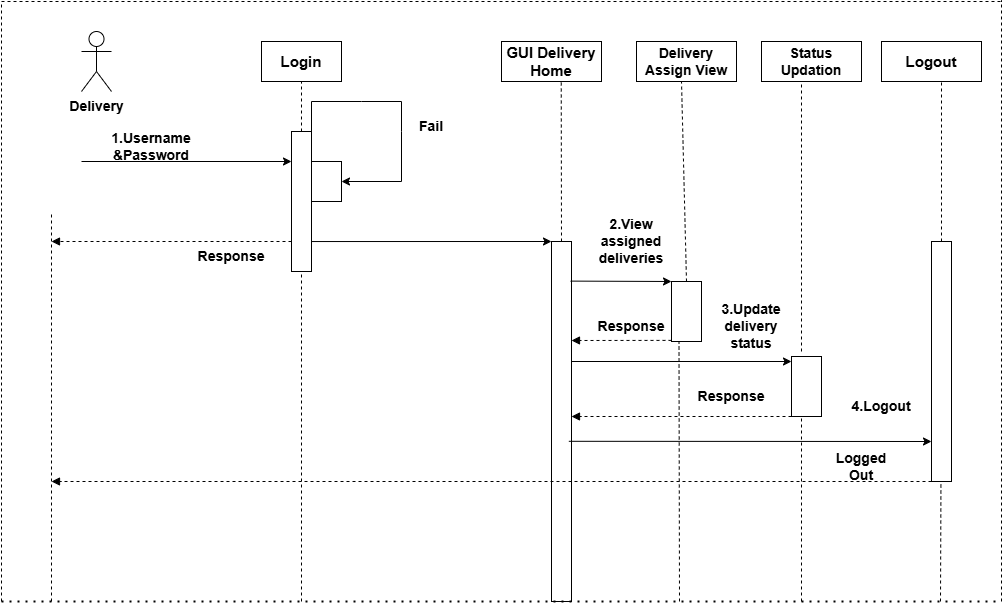

The diagram above was exported from draw.io. Its source (the exported page's mxGraphModel, read from the mxfile embedded in the PNG):
<mxGraphModel dx="2453" dy="865" grid="1" gridSize="10" guides="1" tooltips="1" connect="1" arrows="1" fold="1" page="1" pageScale="1" pageWidth="850" pageHeight="1100" math="0" shadow="0">
  <root>
    <mxCell id="0" />
    <mxCell id="1" parent="0" />
    <mxCell id="PPxJieZT24yL7n7q6xlz-2" parent="1" style="shape=umlActor;verticalLabelPosition=bottom;verticalAlign=top;html=1;outlineConnect=0;fontSize=14;" value="&lt;b&gt;&lt;font&gt;Delivery&lt;/font&gt;&lt;/b&gt;" vertex="1">
      <mxGeometry height="60" width="30" x="80" y="70" as="geometry" />
    </mxCell>
    <mxCell id="PPxJieZT24yL7n7q6xlz-3" parent="1" style="text;html=1;whiteSpace=wrap;strokeColor=none;fillColor=none;align=center;verticalAlign=middle;rounded=0;" value="&lt;b&gt;&lt;font style=&quot;font-size: 14px;&quot;&gt;1.Username &amp;amp;Password&lt;/font&gt;&lt;/b&gt;" vertex="1">
      <mxGeometry height="30" width="60" x="120" y="170" as="geometry" />
    </mxCell>
    <mxCell id="PPxJieZT24yL7n7q6xlz-5" edge="1" parent="1" style="endArrow=classic;html=1;rounded=0;" value="">
      <mxGeometry height="50" relative="1" width="50" as="geometry">
        <mxPoint x="80" y="200" as="sourcePoint" />
        <mxPoint x="290" y="200" as="targetPoint" />
      </mxGeometry>
    </mxCell>
    <mxCell id="PPxJieZT24yL7n7q6xlz-6" parent="1" style="rounded=0;whiteSpace=wrap;html=1;" value="&lt;b&gt;&lt;font style=&quot;font-size: 15px;&quot;&gt;Login&lt;/font&gt;&lt;/b&gt;" vertex="1">
      <mxGeometry height="40" width="80" x="260" y="80" as="geometry" />
    </mxCell>
    <mxCell id="PPxJieZT24yL7n7q6xlz-7" edge="1" parent="1" style="endArrow=none;dashed=1;html=1;rounded=0;entryX=0.5;entryY=1;entryDx=0;entryDy=0;" target="PPxJieZT24yL7n7q6xlz-6" value="">
      <mxGeometry height="50" relative="1" width="50" as="geometry">
        <mxPoint x="300" y="170" as="sourcePoint" />
        <mxPoint x="500" y="200" as="targetPoint" />
      </mxGeometry>
    </mxCell>
    <mxCell id="PPxJieZT24yL7n7q6xlz-8" parent="1" style="rounded=0;whiteSpace=wrap;html=1;direction=south;" value="" vertex="1">
      <mxGeometry height="140" width="20" x="290" y="170" as="geometry" />
    </mxCell>
    <mxCell id="PPxJieZT24yL7n7q6xlz-9" parent="1" style="rounded=0;whiteSpace=wrap;html=1;" value="" vertex="1">
      <mxGeometry height="40" width="30" x="310" y="200" as="geometry" />
    </mxCell>
    <mxCell id="PPxJieZT24yL7n7q6xlz-10" edge="1" parent="1" source="PPxJieZT24yL7n7q6xlz-8" style="endArrow=classic;html=1;rounded=0;entryX=1;entryY=0.5;entryDx=0;entryDy=0;exitX=0;exitY=0;exitDx=0;exitDy=0;" target="PPxJieZT24yL7n7q6xlz-9" value="">
      <mxGeometry height="50" relative="1" width="50" as="geometry">
        <Array as="points">
          <mxPoint x="310" y="140" />
          <mxPoint x="360" y="140" />
          <mxPoint x="400" y="140" />
          <mxPoint x="400" y="170" />
          <mxPoint x="400" y="220" />
        </Array>
        <mxPoint x="310" y="150" as="sourcePoint" />
        <mxPoint x="400" y="240" as="targetPoint" />
      </mxGeometry>
    </mxCell>
    <mxCell id="PPxJieZT24yL7n7q6xlz-11" parent="1" style="text;html=1;whiteSpace=wrap;strokeColor=none;fillColor=none;align=center;verticalAlign=middle;rounded=0;" value="&lt;b&gt;&lt;font style=&quot;font-size: 14px;&quot;&gt;Fail&lt;/font&gt;&lt;/b&gt;" vertex="1">
      <mxGeometry height="30" width="60" x="400" y="150" as="geometry" />
    </mxCell>
    <mxCell id="PPxJieZT24yL7n7q6xlz-12" parent="1" style="rounded=0;whiteSpace=wrap;html=1;" value="&lt;span style=&quot;font-size: 15px;&quot;&gt;&lt;b&gt;GUI Delivery Home&lt;/b&gt;&lt;/span&gt;" vertex="1">
      <mxGeometry height="40" width="100" x="500" y="80" as="geometry" />
    </mxCell>
    <mxCell id="PPxJieZT24yL7n7q6xlz-13" edge="1" parent="1" source="PPxJieZT24yL7n7q6xlz-18" style="endArrow=none;dashed=1;html=1;rounded=0;entryX=0.593;entryY=0.994;entryDx=0;entryDy=0;entryPerimeter=0;exitX=0;exitY=0.5;exitDx=0;exitDy=0;" value="">
      <mxGeometry height="50" relative="1" width="50" as="geometry">
        <mxPoint x="559.44" y="200" as="sourcePoint" />
        <mxPoint x="559.74" y="119.76" as="targetPoint" />
      </mxGeometry>
    </mxCell>
    <mxCell id="PPxJieZT24yL7n7q6xlz-14" edge="1" parent="1" source="PPxJieZT24yL7n7q6xlz-8" style="endArrow=classic;html=1;rounded=0;exitX=0.786;exitY=0;exitDx=0;exitDy=0;exitPerimeter=0;entryX=0;entryY=1;entryDx=0;entryDy=0;" target="PPxJieZT24yL7n7q6xlz-18" value="">
      <mxGeometry height="50" relative="1" width="50" as="geometry">
        <mxPoint x="310" y="275" as="sourcePoint" />
        <mxPoint x="480" y="290" as="targetPoint" />
      </mxGeometry>
    </mxCell>
    <mxCell id="PPxJieZT24yL7n7q6xlz-16" edge="1" parent="1" style="html=1;verticalAlign=bottom;labelBackgroundColor=none;endArrow=block;endFill=1;dashed=1;rounded=0;exitX=0.75;exitY=1;exitDx=0;exitDy=0;" value="">
      <mxGeometry relative="1" width="160" as="geometry">
        <mxPoint x="290" y="280" as="sourcePoint" />
        <mxPoint x="50" y="280" as="targetPoint" />
      </mxGeometry>
    </mxCell>
    <mxCell id="PPxJieZT24yL7n7q6xlz-17" parent="1" style="text;html=1;whiteSpace=wrap;strokeColor=none;fillColor=none;align=center;verticalAlign=middle;rounded=0;" value="&lt;b&gt;&lt;font style=&quot;font-size: 14px;&quot;&gt;Response&lt;/font&gt;&lt;/b&gt;" vertex="1">
      <mxGeometry height="30" width="60" x="200" y="280" as="geometry" />
    </mxCell>
    <mxCell id="PPxJieZT24yL7n7q6xlz-18" parent="1" style="rounded=0;whiteSpace=wrap;html=1;direction=south;" value="" vertex="1">
      <mxGeometry height="360" width="20" x="550" y="280" as="geometry" />
    </mxCell>
    <mxCell id="PPxJieZT24yL7n7q6xlz-20" parent="1" style="rounded=0;whiteSpace=wrap;html=1;" value="&lt;b&gt;&lt;font style=&quot;font-size: 14px;&quot;&gt;Delivery Assign View&lt;/font&gt;&lt;/b&gt;" vertex="1">
      <mxGeometry height="40" width="100" x="635" y="80" as="geometry" />
    </mxCell>
    <mxCell id="PPxJieZT24yL7n7q6xlz-21" edge="1" parent="1" source="PPxJieZT24yL7n7q6xlz-22" style="endArrow=none;dashed=1;html=1;rounded=0;entryX=0.593;entryY=0.994;entryDx=0;entryDy=0;entryPerimeter=0;exitX=0;exitY=0.5;exitDx=0;exitDy=0;" value="">
      <mxGeometry height="50" relative="1" width="50" as="geometry">
        <mxPoint x="680" y="310" as="sourcePoint" />
        <mxPoint x="680" y="119.99999999999999" as="targetPoint" />
      </mxGeometry>
    </mxCell>
    <mxCell id="PPxJieZT24yL7n7q6xlz-22" parent="1" style="rounded=0;whiteSpace=wrap;html=1;direction=south;" value="" vertex="1">
      <mxGeometry height="60" width="30" x="670" y="320" as="geometry" />
    </mxCell>
    <mxCell id="PPxJieZT24yL7n7q6xlz-23" edge="1" parent="1" source="PPxJieZT24yL7n7q6xlz-18" style="endArrow=classic;html=1;rounded=0;entryX=0;entryY=1;entryDx=0;entryDy=0;exitX=0.11;exitY=0.044;exitDx=0;exitDy=0;exitPerimeter=0;" value="">
      <mxGeometry height="50" relative="1" width="50" as="geometry">
        <mxPoint x="575" y="320" as="sourcePoint" />
        <mxPoint x="670" y="320" as="targetPoint" />
      </mxGeometry>
    </mxCell>
    <mxCell id="PPxJieZT24yL7n7q6xlz-24" edge="1" parent="1" style="html=1;verticalAlign=bottom;labelBackgroundColor=none;endArrow=block;endFill=1;dashed=1;rounded=0;exitX=0.75;exitY=1;exitDx=0;exitDy=0;" value="">
      <mxGeometry relative="1" width="160" as="geometry">
        <mxPoint x="670" y="378.89" as="sourcePoint" />
        <mxPoint x="570" y="379" as="targetPoint" />
      </mxGeometry>
    </mxCell>
    <mxCell id="PPxJieZT24yL7n7q6xlz-25" parent="1" style="text;html=1;whiteSpace=wrap;strokeColor=none;fillColor=none;align=center;verticalAlign=middle;rounded=0;" value="&lt;b&gt;&lt;font style=&quot;font-size: 14px;&quot;&gt;2.View assigned deliveries&lt;/font&gt;&lt;/b&gt;" vertex="1">
      <mxGeometry height="60" width="60" x="600" y="250" as="geometry" />
    </mxCell>
    <mxCell id="PPxJieZT24yL7n7q6xlz-26" parent="1" style="text;html=1;whiteSpace=wrap;strokeColor=none;fillColor=none;align=center;verticalAlign=middle;rounded=0;" value="&lt;b&gt;&lt;font style=&quot;font-size: 14px;&quot;&gt;Response&lt;/font&gt;&lt;/b&gt;" vertex="1">
      <mxGeometry height="30" width="60" x="600" y="350" as="geometry" />
    </mxCell>
    <mxCell id="PPxJieZT24yL7n7q6xlz-27" parent="1" style="rounded=0;whiteSpace=wrap;html=1;" value="&lt;b&gt;&lt;font style=&quot;font-size: 14px;&quot;&gt;Status Updation&lt;/font&gt;&lt;/b&gt;" vertex="1">
      <mxGeometry height="40" width="100" x="760" y="80" as="geometry" />
    </mxCell>
    <mxCell id="PPxJieZT24yL7n7q6xlz-28" edge="1" parent="1" style="endArrow=none;dashed=1;html=1;rounded=0;entryX=0.593;entryY=0.994;entryDx=0;entryDy=0;entryPerimeter=0;" value="">
      <mxGeometry height="50" relative="1" width="50" as="geometry">
        <mxPoint x="800" y="390" as="sourcePoint" />
        <mxPoint x="800" y="120" as="targetPoint" />
      </mxGeometry>
    </mxCell>
    <mxCell id="PPxJieZT24yL7n7q6xlz-29" parent="1" style="rounded=0;whiteSpace=wrap;html=1;direction=south;" value="" vertex="1">
      <mxGeometry height="60" width="30" x="790" y="395" as="geometry" />
    </mxCell>
    <mxCell id="PPxJieZT24yL7n7q6xlz-30" edge="1" parent="1" style="endArrow=classic;html=1;rounded=0;entryX=0;entryY=1;entryDx=0;entryDy=0;" value="">
      <mxGeometry height="50" relative="1" width="50" as="geometry">
        <mxPoint x="570" y="400" as="sourcePoint" />
        <mxPoint x="790" y="400" as="targetPoint" />
      </mxGeometry>
    </mxCell>
    <mxCell id="PPxJieZT24yL7n7q6xlz-31" edge="1" parent="1" style="html=1;verticalAlign=bottom;labelBackgroundColor=none;endArrow=block;endFill=1;dashed=1;rounded=0;exitX=0.75;exitY=1;exitDx=0;exitDy=0;" value="">
      <mxGeometry relative="1" width="160" as="geometry">
        <mxPoint x="790" y="455" as="sourcePoint" />
        <mxPoint x="570" y="455" as="targetPoint" />
      </mxGeometry>
    </mxCell>
    <mxCell id="PPxJieZT24yL7n7q6xlz-32" parent="1" style="text;html=1;whiteSpace=wrap;strokeColor=none;fillColor=none;align=center;verticalAlign=middle;rounded=0;" value="&lt;b&gt;&lt;font style=&quot;font-size: 14px;&quot;&gt;Response&lt;/font&gt;&lt;/b&gt;" vertex="1">
      <mxGeometry height="30" width="60" x="700" y="420" as="geometry" />
    </mxCell>
    <mxCell id="PPxJieZT24yL7n7q6xlz-33" parent="1" style="text;html=1;whiteSpace=wrap;strokeColor=none;fillColor=none;align=center;verticalAlign=middle;rounded=0;" value="&lt;b&gt;&lt;font style=&quot;font-size: 14px;&quot;&gt;3.Update delivery status&lt;/font&gt;&lt;/b&gt;" vertex="1">
      <mxGeometry height="30" width="60" x="720" y="350" as="geometry" />
    </mxCell>
    <mxCell id="PPxJieZT24yL7n7q6xlz-34" parent="1" style="rounded=0;whiteSpace=wrap;html=1;" value="&lt;font style=&quot;font-size: 15px;&quot;&gt;&lt;b&gt;Logout&lt;/b&gt;&lt;/font&gt;" vertex="1">
      <mxGeometry height="40" width="100" x="880" y="80" as="geometry" />
    </mxCell>
    <mxCell id="PPxJieZT24yL7n7q6xlz-35" edge="1" parent="1" source="PPxJieZT24yL7n7q6xlz-36" style="endArrow=none;dashed=1;html=1;rounded=0;entryX=0.593;entryY=0.994;entryDx=0;entryDy=0;entryPerimeter=0;exitX=0;exitY=0.5;exitDx=0;exitDy=0;" value="">
      <mxGeometry height="50" relative="1" width="50" as="geometry">
        <mxPoint x="940" y="200" as="sourcePoint" />
        <mxPoint x="940" y="120" as="targetPoint" />
      </mxGeometry>
    </mxCell>
    <mxCell id="PPxJieZT24yL7n7q6xlz-36" parent="1" style="rounded=0;whiteSpace=wrap;html=1;direction=south;" value="" vertex="1">
      <mxGeometry height="240" width="20" x="930" y="280" as="geometry" />
    </mxCell>
    <mxCell id="PPxJieZT24yL7n7q6xlz-37" edge="1" parent="1" source="PPxJieZT24yL7n7q6xlz-18" style="endArrow=classic;html=1;rounded=0;entryX=0;entryY=1;entryDx=0;entryDy=0;exitX=0.555;exitY=0.133;exitDx=0;exitDy=0;exitPerimeter=0;" value="">
      <mxGeometry height="50" relative="1" width="50" as="geometry">
        <mxPoint x="710" y="480" as="sourcePoint" />
        <mxPoint x="930" y="480" as="targetPoint" />
      </mxGeometry>
    </mxCell>
    <mxCell id="PPxJieZT24yL7n7q6xlz-38" edge="1" parent="1" style="endArrow=none;dashed=1;html=1;rounded=0;entryX=1;entryY=0.75;entryDx=0;entryDy=0;" target="PPxJieZT24yL7n7q6xlz-22" value="">
      <mxGeometry height="50" relative="1" width="50" as="geometry">
        <mxPoint x="678" y="640" as="sourcePoint" />
        <mxPoint x="590" y="400" as="targetPoint" />
      </mxGeometry>
    </mxCell>
    <mxCell id="PPxJieZT24yL7n7q6xlz-39" edge="1" parent="1" style="endArrow=none;dashed=1;html=1;rounded=0;" value="">
      <mxGeometry height="50" relative="1" width="50" as="geometry">
        <mxPoint x="800" y="640" as="sourcePoint" />
        <mxPoint x="800" y="455" as="targetPoint" />
      </mxGeometry>
    </mxCell>
    <mxCell id="PPxJieZT24yL7n7q6xlz-40" edge="1" parent="1" style="endArrow=none;dashed=1;html=1;rounded=0;" value="">
      <mxGeometry height="50" relative="1" width="50" as="geometry">
        <mxPoint x="939" y="640" as="sourcePoint" />
        <mxPoint x="939.44" y="520" as="targetPoint" />
      </mxGeometry>
    </mxCell>
    <mxCell id="PPxJieZT24yL7n7q6xlz-42" edge="1" parent="1" style="endArrow=none;dashed=1;html=1;rounded=0;" value="">
      <mxGeometry height="50" relative="1" width="50" as="geometry">
        <mxPoint x="50" y="640" as="sourcePoint" />
        <mxPoint x="50" y="250" as="targetPoint" />
      </mxGeometry>
    </mxCell>
    <mxCell id="PPxJieZT24yL7n7q6xlz-44" edge="1" parent="1" style="html=1;verticalAlign=bottom;labelBackgroundColor=none;endArrow=block;endFill=1;dashed=1;rounded=0;exitX=0.75;exitY=1;exitDx=0;exitDy=0;" value="">
      <mxGeometry relative="1" width="160" as="geometry">
        <mxPoint x="930" y="520" as="sourcePoint" />
        <mxPoint x="50" y="520" as="targetPoint" />
      </mxGeometry>
    </mxCell>
    <mxCell id="PPxJieZT24yL7n7q6xlz-45" edge="1" parent="1" style="endArrow=none;dashed=1;html=1;rounded=0;entryX=1;entryY=0.5;entryDx=0;entryDy=0;" target="PPxJieZT24yL7n7q6xlz-8" value="">
      <mxGeometry height="50" relative="1" width="50" as="geometry">
        <mxPoint x="300" y="640" as="sourcePoint" />
        <mxPoint x="190" y="490" as="targetPoint" />
      </mxGeometry>
    </mxCell>
    <mxCell id="PPxJieZT24yL7n7q6xlz-46" parent="1" style="text;html=1;whiteSpace=wrap;strokeColor=none;fillColor=none;align=center;verticalAlign=middle;rounded=0;" value="&lt;span style=&quot;font-size: 14px;&quot;&gt;&lt;b&gt;4.Logout&lt;/b&gt;&lt;/span&gt;" vertex="1">
      <mxGeometry height="30" width="60" x="850" y="430" as="geometry" />
    </mxCell>
    <mxCell id="PPxJieZT24yL7n7q6xlz-47" parent="1" style="text;html=1;whiteSpace=wrap;strokeColor=none;fillColor=none;align=center;verticalAlign=middle;rounded=0;" value="&lt;span style=&quot;font-size: 14px;&quot;&gt;&lt;b&gt;Logged Out&lt;/b&gt;&lt;/span&gt;" vertex="1">
      <mxGeometry height="30" width="60" x="830" y="490" as="geometry" />
    </mxCell>
    <mxCell id="PPxJieZT24yL7n7q6xlz-48" edge="1" parent="1" style="endArrow=none;dashed=1;html=1;dashPattern=1 3;strokeWidth=2;rounded=0;" value="">
      <mxGeometry height="50" relative="1" width="50" as="geometry">
        <mxPoint y="640" as="sourcePoint" />
        <mxPoint x="1000" y="640" as="targetPoint" />
      </mxGeometry>
    </mxCell>
    <mxCell id="PPxJieZT24yL7n7q6xlz-49" edge="1" parent="1" style="endArrow=none;dashed=1;html=1;rounded=0;" value="">
      <mxGeometry height="50" relative="1" width="50" as="geometry">
        <mxPoint y="640" as="sourcePoint" />
        <mxPoint y="40" as="targetPoint" />
      </mxGeometry>
    </mxCell>
    <mxCell id="PPxJieZT24yL7n7q6xlz-50" edge="1" parent="1" style="endArrow=none;dashed=1;html=1;rounded=0;" value="">
      <mxGeometry height="50" relative="1" width="50" as="geometry">
        <mxPoint y="40" as="sourcePoint" />
        <mxPoint x="1000" y="40" as="targetPoint" />
      </mxGeometry>
    </mxCell>
    <mxCell id="PPxJieZT24yL7n7q6xlz-51" edge="1" parent="1" style="endArrow=none;dashed=1;html=1;rounded=0;" value="">
      <mxGeometry height="50" relative="1" width="50" as="geometry">
        <mxPoint x="1000" y="640" as="sourcePoint" />
        <mxPoint x="1000" y="39.111124674479164" as="targetPoint" />
      </mxGeometry>
    </mxCell>
  </root>
</mxGraphModel>